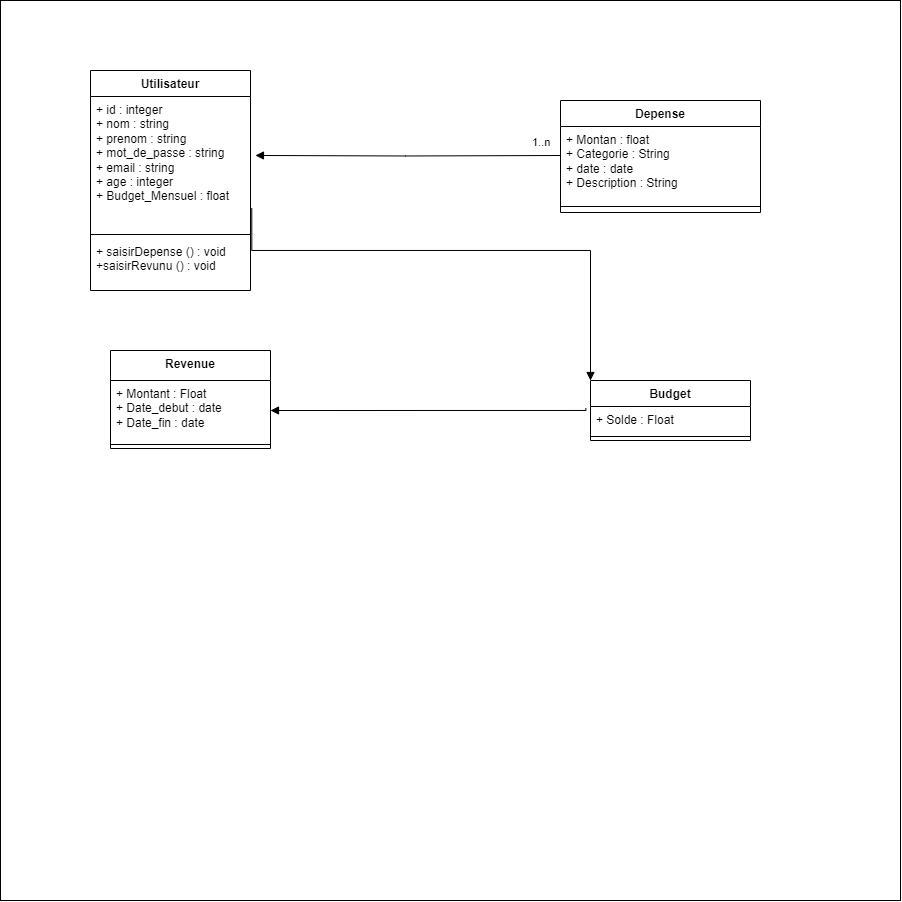

The diagram above was exported from draw.io. Its source (the exported page's mxGraphModel, read from the mxfile embedded in the PNG):
<mxGraphModel dx="1816" dy="577" grid="1" gridSize="10" guides="1" tooltips="1" connect="1" arrows="1" fold="1" page="1" pageScale="1" pageWidth="827" pageHeight="1169" math="0" shadow="0">
  <root>
    <mxCell id="0" />
    <mxCell id="1" parent="0" />
    <mxCell id="fTBoSAnIIf29XbDvUgxQ-2" value="" style="whiteSpace=wrap;html=1;aspect=fixed;" vertex="1" parent="1">
      <mxGeometry x="-50" width="900" height="900" as="geometry" />
    </mxCell>
    <mxCell id="fTBoSAnIIf29XbDvUgxQ-3" value="Utilisateur" style="swimlane;fontStyle=1;align=center;verticalAlign=top;childLayout=stackLayout;horizontal=1;startSize=26;horizontalStack=0;resizeParent=1;resizeParentMax=0;resizeLast=0;collapsible=1;marginBottom=0;whiteSpace=wrap;html=1;" vertex="1" parent="1">
      <mxGeometry x="40" y="70" width="160" height="220" as="geometry" />
    </mxCell>
    <mxCell id="fTBoSAnIIf29XbDvUgxQ-4" value="+ id : integer&lt;br&gt;+ nom : string&lt;br&gt;+ prenom : string&amp;nbsp;&lt;br&gt;+ mot_de_passe : string&lt;br&gt;+ email : string&amp;nbsp;&lt;br&gt;+ age : integer&amp;nbsp;&lt;br&gt;+ Budget_Mensuel : float&amp;nbsp;&amp;nbsp;" style="text;strokeColor=none;fillColor=none;align=left;verticalAlign=top;spacingLeft=4;spacingRight=4;overflow=hidden;rotatable=0;points=[[0,0.5],[1,0.5]];portConstraint=eastwest;whiteSpace=wrap;html=1;" vertex="1" parent="fTBoSAnIIf29XbDvUgxQ-3">
      <mxGeometry y="26" width="160" height="134" as="geometry" />
    </mxCell>
    <mxCell id="fTBoSAnIIf29XbDvUgxQ-5" value="" style="line;strokeWidth=1;fillColor=none;align=left;verticalAlign=middle;spacingTop=-1;spacingLeft=3;spacingRight=3;rotatable=0;labelPosition=right;points=[];portConstraint=eastwest;strokeColor=inherit;" vertex="1" parent="fTBoSAnIIf29XbDvUgxQ-3">
      <mxGeometry y="160" width="160" height="8" as="geometry" />
    </mxCell>
    <mxCell id="fTBoSAnIIf29XbDvUgxQ-6" value="+ saisirDepense () : void&lt;br&gt;+saisirRevunu () : void" style="text;strokeColor=none;fillColor=none;align=left;verticalAlign=top;spacingLeft=4;spacingRight=4;overflow=hidden;rotatable=0;points=[[0,0.5],[1,0.5]];portConstraint=eastwest;whiteSpace=wrap;html=1;" vertex="1" parent="fTBoSAnIIf29XbDvUgxQ-3">
      <mxGeometry y="168" width="160" height="52" as="geometry" />
    </mxCell>
    <mxCell id="fTBoSAnIIf29XbDvUgxQ-7" value="Depense" style="swimlane;fontStyle=1;align=center;verticalAlign=top;childLayout=stackLayout;horizontal=1;startSize=26;horizontalStack=0;resizeParent=1;resizeParentMax=0;resizeLast=0;collapsible=1;marginBottom=0;whiteSpace=wrap;html=1;" vertex="1" parent="1">
      <mxGeometry x="510" y="100" width="200" height="112" as="geometry" />
    </mxCell>
    <mxCell id="fTBoSAnIIf29XbDvUgxQ-8" value="+ Montan : float&lt;br&gt;+ Categorie : String&lt;br&gt;+ date : date&amp;nbsp;&lt;br&gt;+ Description : String&amp;nbsp;" style="text;strokeColor=none;fillColor=none;align=left;verticalAlign=top;spacingLeft=4;spacingRight=4;overflow=hidden;rotatable=0;points=[[0,0.5],[1,0.5]];portConstraint=eastwest;whiteSpace=wrap;html=1;" vertex="1" parent="fTBoSAnIIf29XbDvUgxQ-7">
      <mxGeometry y="26" width="200" height="74" as="geometry" />
    </mxCell>
    <mxCell id="fTBoSAnIIf29XbDvUgxQ-9" value="" style="line;strokeWidth=1;fillColor=none;align=left;verticalAlign=middle;spacingTop=-1;spacingLeft=3;spacingRight=3;rotatable=0;labelPosition=right;points=[];portConstraint=eastwest;strokeColor=inherit;" vertex="1" parent="fTBoSAnIIf29XbDvUgxQ-7">
      <mxGeometry y="100" width="200" height="12" as="geometry" />
    </mxCell>
    <mxCell id="fTBoSAnIIf29XbDvUgxQ-10" value="Revenue" style="swimlane;fontStyle=1;align=center;verticalAlign=top;childLayout=stackLayout;horizontal=1;startSize=30;horizontalStack=0;resizeParent=1;resizeParentMax=0;resizeLast=0;collapsible=1;marginBottom=0;whiteSpace=wrap;html=1;" vertex="1" parent="1">
      <mxGeometry x="60" y="350" width="160" height="98" as="geometry" />
    </mxCell>
    <mxCell id="fTBoSAnIIf29XbDvUgxQ-11" value="+ Montant : Float&lt;br&gt;+ Date_debut : date&lt;br&gt;+ Date_fin : date" style="text;strokeColor=none;fillColor=none;align=left;verticalAlign=top;spacingLeft=4;spacingRight=4;overflow=hidden;rotatable=0;points=[[0,0.5],[1,0.5]];portConstraint=eastwest;whiteSpace=wrap;html=1;" vertex="1" parent="fTBoSAnIIf29XbDvUgxQ-10">
      <mxGeometry y="30" width="160" height="60" as="geometry" />
    </mxCell>
    <mxCell id="fTBoSAnIIf29XbDvUgxQ-12" value="" style="line;strokeWidth=1;fillColor=none;align=left;verticalAlign=middle;spacingTop=-1;spacingLeft=3;spacingRight=3;rotatable=0;labelPosition=right;points=[];portConstraint=eastwest;strokeColor=inherit;" vertex="1" parent="fTBoSAnIIf29XbDvUgxQ-10">
      <mxGeometry y="90" width="160" height="8" as="geometry" />
    </mxCell>
    <mxCell id="fTBoSAnIIf29XbDvUgxQ-13" value="Budget" style="swimlane;fontStyle=1;align=center;verticalAlign=top;childLayout=stackLayout;horizontal=1;startSize=26;horizontalStack=0;resizeParent=1;resizeParentMax=0;resizeLast=0;collapsible=1;marginBottom=0;whiteSpace=wrap;html=1;" vertex="1" parent="1">
      <mxGeometry x="540" y="380" width="160" height="60" as="geometry" />
    </mxCell>
    <mxCell id="fTBoSAnIIf29XbDvUgxQ-14" value="+ Solde : Float&amp;nbsp;&amp;nbsp;" style="text;strokeColor=none;fillColor=none;align=left;verticalAlign=top;spacingLeft=4;spacingRight=4;overflow=hidden;rotatable=0;points=[[0,0.5],[1,0.5]];portConstraint=eastwest;whiteSpace=wrap;html=1;" vertex="1" parent="fTBoSAnIIf29XbDvUgxQ-13">
      <mxGeometry y="26" width="160" height="26" as="geometry" />
    </mxCell>
    <mxCell id="fTBoSAnIIf29XbDvUgxQ-15" value="" style="line;strokeWidth=1;fillColor=none;align=left;verticalAlign=middle;spacingTop=-1;spacingLeft=3;spacingRight=3;rotatable=0;labelPosition=right;points=[];portConstraint=eastwest;strokeColor=inherit;" vertex="1" parent="fTBoSAnIIf29XbDvUgxQ-13">
      <mxGeometry y="52" width="160" height="8" as="geometry" />
    </mxCell>
    <mxCell id="fTBoSAnIIf29XbDvUgxQ-16" value="" style="endArrow=block;endFill=1;html=1;edgeStyle=orthogonalEdgeStyle;align=left;verticalAlign=top;rounded=0;entryX=1.031;entryY=0.44;entryDx=0;entryDy=0;entryPerimeter=0;" edge="1" parent="1" target="fTBoSAnIIf29XbDvUgxQ-4">
      <mxGeometry x="-1" relative="1" as="geometry">
        <mxPoint x="510" y="155" as="sourcePoint" />
        <mxPoint x="660" y="430" as="targetPoint" />
      </mxGeometry>
    </mxCell>
    <mxCell id="fTBoSAnIIf29XbDvUgxQ-17" value="1..n" style="edgeLabel;resizable=0;html=1;align=left;verticalAlign=bottom;" connectable="0" vertex="1" parent="fTBoSAnIIf29XbDvUgxQ-16">
      <mxGeometry x="-1" relative="1" as="geometry">
        <mxPoint x="-30" y="-5" as="offset" />
      </mxGeometry>
    </mxCell>
    <mxCell id="fTBoSAnIIf29XbDvUgxQ-18" value="" style="endArrow=block;endFill=1;html=1;edgeStyle=orthogonalEdgeStyle;align=left;verticalAlign=top;rounded=0;exitX=-0.029;exitY=0.064;exitDx=0;exitDy=0;exitPerimeter=0;entryX=1;entryY=0.5;entryDx=0;entryDy=0;" edge="1" parent="1" source="fTBoSAnIIf29XbDvUgxQ-14" target="fTBoSAnIIf29XbDvUgxQ-11">
      <mxGeometry x="-1" relative="1" as="geometry">
        <mxPoint x="320" y="300" as="sourcePoint" />
        <mxPoint x="410" y="408" as="targetPoint" />
        <Array as="points">
          <mxPoint x="535" y="410" />
        </Array>
      </mxGeometry>
    </mxCell>
    <mxCell id="fTBoSAnIIf29XbDvUgxQ-19" value="" style="endArrow=block;endFill=1;html=1;edgeStyle=orthogonalEdgeStyle;align=left;verticalAlign=top;rounded=0;exitX=1.008;exitY=0.833;exitDx=0;exitDy=0;exitPerimeter=0;entryX=0;entryY=0;entryDx=0;entryDy=0;" edge="1" parent="1" source="fTBoSAnIIf29XbDvUgxQ-4" target="fTBoSAnIIf29XbDvUgxQ-13">
      <mxGeometry x="-1" relative="1" as="geometry">
        <mxPoint x="320" y="300" as="sourcePoint" />
        <mxPoint x="480" y="300" as="targetPoint" />
        <Array as="points">
          <mxPoint x="201" y="250" />
          <mxPoint x="540" y="250" />
        </Array>
      </mxGeometry>
    </mxCell>
  </root>
</mxGraphModel>